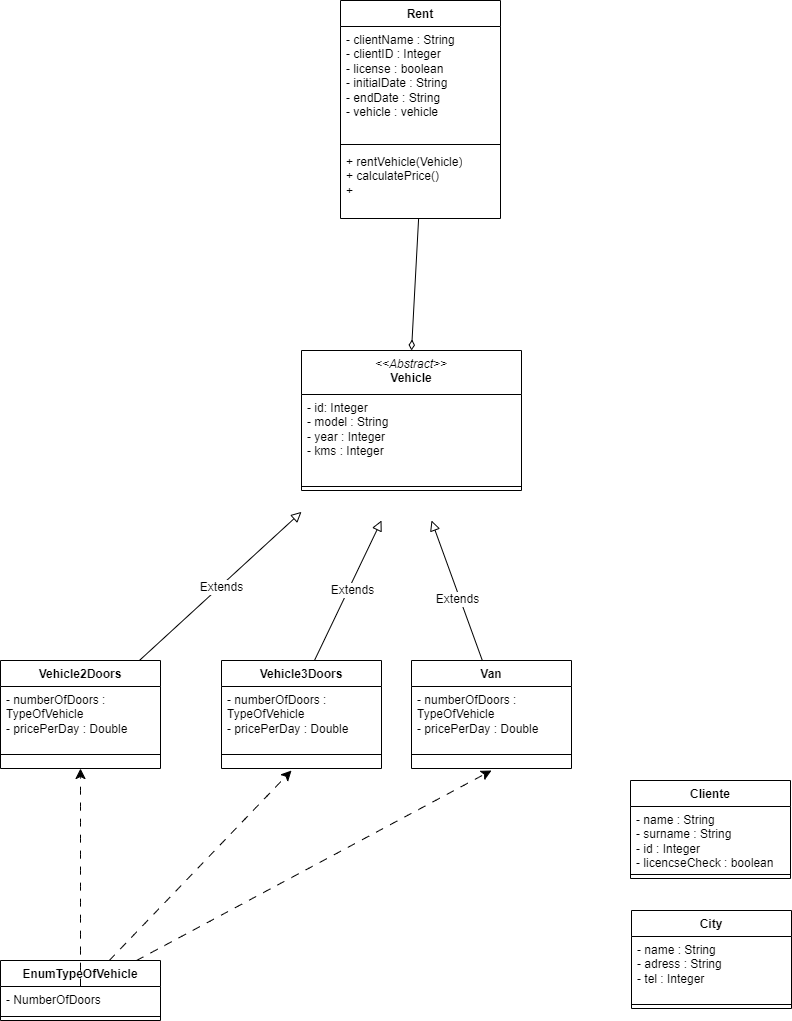

The diagram above was exported from draw.io. Its source (the exported page's mxGraphModel, read from the mxfile embedded in the PNG):
<mxGraphModel dx="1000" dy="545" grid="1" gridSize="10" guides="1" tooltips="1" connect="1" arrows="1" fold="1" page="1" pageScale="1" pageWidth="827" pageHeight="1169" math="0" shadow="0">
  <root>
    <mxCell id="0" />
    <mxCell id="1" parent="0" />
    <mxCell id="OZI1HY-RcdT6Eg521TYn-7" value="&lt;div&gt;&lt;span style=&quot;font-weight: normal;&quot;&gt;&lt;i&gt;&amp;lt;&amp;lt;Abstract&amp;gt;&amp;gt;&lt;/i&gt;&lt;/span&gt;&lt;/div&gt;Vehicle" style="swimlane;fontStyle=1;align=center;verticalAlign=top;childLayout=stackLayout;horizontal=1;startSize=44;horizontalStack=0;resizeParent=1;resizeParentMax=0;resizeLast=0;collapsible=1;marginBottom=0;whiteSpace=wrap;html=1;" parent="1" vertex="1">
      <mxGeometry x="311" y="380" width="220" height="140" as="geometry" />
    </mxCell>
    <mxCell id="OZI1HY-RcdT6Eg521TYn-8" value="- id: Integer&lt;div&gt;- model : String&lt;/div&gt;&lt;div&gt;- year : Integer&lt;/div&gt;&lt;div&gt;- kms : Integer&lt;/div&gt;" style="text;strokeColor=none;fillColor=none;align=left;verticalAlign=top;spacingLeft=4;spacingRight=4;overflow=hidden;rotatable=0;points=[[0,0.5],[1,0.5]];portConstraint=eastwest;whiteSpace=wrap;html=1;" parent="OZI1HY-RcdT6Eg521TYn-7" vertex="1">
      <mxGeometry y="44" width="220" height="88" as="geometry" />
    </mxCell>
    <mxCell id="OZI1HY-RcdT6Eg521TYn-9" value="" style="line;strokeWidth=1;fillColor=none;align=left;verticalAlign=middle;spacingTop=-1;spacingLeft=3;spacingRight=3;rotatable=0;labelPosition=right;points=[];portConstraint=eastwest;strokeColor=inherit;" parent="OZI1HY-RcdT6Eg521TYn-7" vertex="1">
      <mxGeometry y="132" width="220" height="8" as="geometry" />
    </mxCell>
    <mxCell id="OZI1HY-RcdT6Eg521TYn-15" value="Vehicle2Doors" style="swimlane;fontStyle=1;align=center;verticalAlign=top;childLayout=stackLayout;horizontal=1;startSize=26;horizontalStack=0;resizeParent=1;resizeParentMax=0;resizeLast=0;collapsible=1;marginBottom=0;whiteSpace=wrap;html=1;" parent="1" vertex="1">
      <mxGeometry x="10" y="690" width="160" height="108" as="geometry" />
    </mxCell>
    <mxCell id="OZI1HY-RcdT6Eg521TYn-16" value="- numberOfDoors : TypeOfVehicle&lt;div&gt;-&lt;span style=&quot;background-color: initial;&quot;&gt;&amp;nbsp;pricePerDay : Double&lt;/span&gt;&lt;span style=&quot;background-color: initial;&quot;&gt;&amp;nbsp;&lt;/span&gt;&lt;/div&gt;&lt;div&gt;&lt;div&gt;&lt;br&gt;&lt;/div&gt;&lt;div&gt;&lt;br&gt;&lt;/div&gt;&lt;/div&gt;" style="text;strokeColor=none;fillColor=none;align=left;verticalAlign=top;spacingLeft=4;spacingRight=4;overflow=hidden;rotatable=0;points=[[0,0.5],[1,0.5]];portConstraint=eastwest;whiteSpace=wrap;html=1;" parent="OZI1HY-RcdT6Eg521TYn-15" vertex="1">
      <mxGeometry y="26" width="160" height="54" as="geometry" />
    </mxCell>
    <mxCell id="OZI1HY-RcdT6Eg521TYn-17" value="" style="line;strokeWidth=1;fillColor=none;align=left;verticalAlign=middle;spacingTop=-1;spacingLeft=3;spacingRight=3;rotatable=0;labelPosition=right;points=[];portConstraint=eastwest;strokeColor=inherit;" parent="OZI1HY-RcdT6Eg521TYn-15" vertex="1">
      <mxGeometry y="80" width="160" height="28" as="geometry" />
    </mxCell>
    <mxCell id="OZI1HY-RcdT6Eg521TYn-37" style="edgeStyle=none;curved=1;rounded=0;orthogonalLoop=1;jettySize=auto;html=1;fontSize=12;startSize=8;endSize=8;endArrow=block;endFill=0;" parent="1" edge="1">
      <mxGeometry relative="1" as="geometry">
        <mxPoint x="391" y="550" as="targetPoint" />
        <mxPoint x="323.9473684210527" y="690" as="sourcePoint" />
      </mxGeometry>
    </mxCell>
    <mxCell id="OZI1HY-RcdT6Eg521TYn-41" value="Extends" style="edgeLabel;html=1;align=center;verticalAlign=middle;resizable=0;points=[];fontSize=12;" parent="OZI1HY-RcdT6Eg521TYn-37" vertex="1" connectable="0">
      <mxGeometry x="0.0332" y="-3" relative="1" as="geometry">
        <mxPoint as="offset" />
      </mxGeometry>
    </mxCell>
    <mxCell id="OZI1HY-RcdT6Eg521TYn-38" style="edgeStyle=none;curved=1;rounded=0;orthogonalLoop=1;jettySize=auto;html=1;fontSize=12;startSize=8;endSize=8;endArrow=block;endFill=0;" parent="1" edge="1">
      <mxGeometry relative="1" as="geometry">
        <mxPoint x="441" y="550" as="targetPoint" />
        <mxPoint x="491.8421052631579" y="690" as="sourcePoint" />
      </mxGeometry>
    </mxCell>
    <mxCell id="OZI1HY-RcdT6Eg521TYn-42" value="Extends" style="edgeLabel;html=1;align=center;verticalAlign=middle;resizable=0;points=[];fontSize=12;" parent="OZI1HY-RcdT6Eg521TYn-38" vertex="1" connectable="0">
      <mxGeometry x="-0.1134" y="3" relative="1" as="geometry">
        <mxPoint as="offset" />
      </mxGeometry>
    </mxCell>
    <mxCell id="OZI1HY-RcdT6Eg521TYn-27" value="Rent" style="swimlane;fontStyle=1;align=center;verticalAlign=top;childLayout=stackLayout;horizontal=1;startSize=26;horizontalStack=0;resizeParent=1;resizeParentMax=0;resizeLast=0;collapsible=1;marginBottom=0;whiteSpace=wrap;html=1;" parent="1" vertex="1">
      <mxGeometry x="350" y="30" width="160" height="218" as="geometry" />
    </mxCell>
    <mxCell id="OZI1HY-RcdT6Eg521TYn-28" value="- clientName : String&lt;div&gt;- clientID : Integer&lt;/div&gt;&lt;div&gt;- license : boolean&lt;/div&gt;&lt;div&gt;- initialDate : String&lt;/div&gt;&lt;div&gt;- endDate : String&lt;/div&gt;&lt;div&gt;- vehicle : vehicle&lt;/div&gt;" style="text;strokeColor=none;fillColor=none;align=left;verticalAlign=top;spacingLeft=4;spacingRight=4;overflow=hidden;rotatable=0;points=[[0,0.5],[1,0.5]];portConstraint=eastwest;whiteSpace=wrap;html=1;" parent="OZI1HY-RcdT6Eg521TYn-27" vertex="1">
      <mxGeometry y="26" width="160" height="114" as="geometry" />
    </mxCell>
    <mxCell id="OZI1HY-RcdT6Eg521TYn-29" value="" style="line;strokeWidth=1;fillColor=none;align=left;verticalAlign=middle;spacingTop=-1;spacingLeft=3;spacingRight=3;rotatable=0;labelPosition=right;points=[];portConstraint=eastwest;strokeColor=inherit;" parent="OZI1HY-RcdT6Eg521TYn-27" vertex="1">
      <mxGeometry y="140" width="160" height="8" as="geometry" />
    </mxCell>
    <mxCell id="OZI1HY-RcdT6Eg521TYn-30" value="+ rentVehicle(Vehicle)&lt;div&gt;+ calculatePrice()&lt;/div&gt;&lt;div&gt;+&lt;/div&gt;" style="text;strokeColor=none;fillColor=none;align=left;verticalAlign=top;spacingLeft=4;spacingRight=4;overflow=hidden;rotatable=0;points=[[0,0.5],[1,0.5]];portConstraint=eastwest;whiteSpace=wrap;html=1;" parent="OZI1HY-RcdT6Eg521TYn-27" vertex="1">
      <mxGeometry y="148" width="160" height="70" as="geometry" />
    </mxCell>
    <mxCell id="OZI1HY-RcdT6Eg521TYn-36" style="edgeStyle=none;curved=1;rounded=0;orthogonalLoop=1;jettySize=auto;html=1;entryX=0;entryY=0.821;entryDx=0;entryDy=0;entryPerimeter=0;fontSize=12;startSize=8;endSize=8;endArrow=block;endFill=0;" parent="1" source="OZI1HY-RcdT6Eg521TYn-15" edge="1">
      <mxGeometry relative="1" as="geometry">
        <mxPoint x="311" y="541.346" as="targetPoint" />
      </mxGeometry>
    </mxCell>
    <mxCell id="OZI1HY-RcdT6Eg521TYn-40" value="Extends" style="edgeLabel;html=1;align=center;verticalAlign=middle;resizable=0;points=[];fontSize=12;" parent="OZI1HY-RcdT6Eg521TYn-36" vertex="1" connectable="0">
      <mxGeometry x="0.0029" y="-1" relative="1" as="geometry">
        <mxPoint as="offset" />
      </mxGeometry>
    </mxCell>
    <mxCell id="vpSv-XIjCzILKiy17i1E-12" style="edgeStyle=none;curved=1;rounded=0;orthogonalLoop=1;jettySize=auto;html=1;fontSize=12;startSize=8;endSize=8;dashed=1;dashPattern=8 8;" edge="1" parent="1" source="vpSv-XIjCzILKiy17i1E-1">
      <mxGeometry relative="1" as="geometry">
        <mxPoint x="301" y="800" as="targetPoint" />
      </mxGeometry>
    </mxCell>
    <mxCell id="vpSv-XIjCzILKiy17i1E-13" style="edgeStyle=none;curved=1;rounded=0;orthogonalLoop=1;jettySize=auto;html=1;fontSize=12;startSize=8;endSize=8;dashed=1;dashPattern=8 8;" edge="1" parent="1" source="vpSv-XIjCzILKiy17i1E-1">
      <mxGeometry relative="1" as="geometry">
        <mxPoint x="501" y="800" as="targetPoint" />
      </mxGeometry>
    </mxCell>
    <mxCell id="vpSv-XIjCzILKiy17i1E-1" value="EnumTypeOfVehicle" style="swimlane;fontStyle=1;align=center;verticalAlign=top;childLayout=stackLayout;horizontal=1;startSize=26;horizontalStack=0;resizeParent=1;resizeParentMax=0;resizeLast=0;collapsible=1;marginBottom=0;whiteSpace=wrap;html=1;" vertex="1" parent="1">
      <mxGeometry x="10" y="990" width="160" height="60" as="geometry" />
    </mxCell>
    <mxCell id="vpSv-XIjCzILKiy17i1E-2" value="- NumberOfDoors" style="text;strokeColor=none;fillColor=none;align=left;verticalAlign=top;spacingLeft=4;spacingRight=4;overflow=hidden;rotatable=0;points=[[0,0.5],[1,0.5]];portConstraint=eastwest;whiteSpace=wrap;html=1;" vertex="1" parent="vpSv-XIjCzILKiy17i1E-1">
      <mxGeometry y="26" width="160" height="26" as="geometry" />
    </mxCell>
    <mxCell id="vpSv-XIjCzILKiy17i1E-3" value="" style="line;strokeWidth=1;fillColor=none;align=left;verticalAlign=middle;spacingTop=-1;spacingLeft=3;spacingRight=3;rotatable=0;labelPosition=right;points=[];portConstraint=eastwest;strokeColor=inherit;" vertex="1" parent="vpSv-XIjCzILKiy17i1E-1">
      <mxGeometry y="52" width="160" height="8" as="geometry" />
    </mxCell>
    <mxCell id="vpSv-XIjCzILKiy17i1E-5" style="edgeStyle=none;curved=1;rounded=0;orthogonalLoop=1;jettySize=auto;html=1;fontSize=12;startSize=8;endSize=8;dashed=1;dashPattern=8 8;" edge="1" parent="1" source="vpSv-XIjCzILKiy17i1E-2" target="OZI1HY-RcdT6Eg521TYn-15">
      <mxGeometry relative="1" as="geometry" />
    </mxCell>
    <mxCell id="vpSv-XIjCzILKiy17i1E-6" value="Vehicle3Doors" style="swimlane;fontStyle=1;align=center;verticalAlign=top;childLayout=stackLayout;horizontal=1;startSize=26;horizontalStack=0;resizeParent=1;resizeParentMax=0;resizeLast=0;collapsible=1;marginBottom=0;whiteSpace=wrap;html=1;" vertex="1" parent="1">
      <mxGeometry x="231" y="690" width="160" height="108" as="geometry" />
    </mxCell>
    <mxCell id="vpSv-XIjCzILKiy17i1E-7" value="- numberOfDoors : TypeOfVehicle&lt;div&gt;-&lt;span style=&quot;background-color: initial;&quot;&gt;&amp;nbsp;pricePerDay : Double&lt;/span&gt;&lt;span style=&quot;background-color: initial;&quot;&gt;&amp;nbsp;&lt;/span&gt;&lt;/div&gt;&lt;div&gt;&lt;div&gt;&lt;br&gt;&lt;/div&gt;&lt;div&gt;&lt;br&gt;&lt;/div&gt;&lt;/div&gt;" style="text;strokeColor=none;fillColor=none;align=left;verticalAlign=top;spacingLeft=4;spacingRight=4;overflow=hidden;rotatable=0;points=[[0,0.5],[1,0.5]];portConstraint=eastwest;whiteSpace=wrap;html=1;" vertex="1" parent="vpSv-XIjCzILKiy17i1E-6">
      <mxGeometry y="26" width="160" height="54" as="geometry" />
    </mxCell>
    <mxCell id="vpSv-XIjCzILKiy17i1E-8" value="" style="line;strokeWidth=1;fillColor=none;align=left;verticalAlign=middle;spacingTop=-1;spacingLeft=3;spacingRight=3;rotatable=0;labelPosition=right;points=[];portConstraint=eastwest;strokeColor=inherit;" vertex="1" parent="vpSv-XIjCzILKiy17i1E-6">
      <mxGeometry y="80" width="160" height="28" as="geometry" />
    </mxCell>
    <mxCell id="vpSv-XIjCzILKiy17i1E-9" value="Van" style="swimlane;fontStyle=1;align=center;verticalAlign=top;childLayout=stackLayout;horizontal=1;startSize=26;horizontalStack=0;resizeParent=1;resizeParentMax=0;resizeLast=0;collapsible=1;marginBottom=0;whiteSpace=wrap;html=1;" vertex="1" parent="1">
      <mxGeometry x="421" y="690" width="160" height="108" as="geometry" />
    </mxCell>
    <mxCell id="vpSv-XIjCzILKiy17i1E-10" value="- numberOfDoors : TypeOfVehicle&lt;div&gt;-&lt;span style=&quot;background-color: initial;&quot;&gt;&amp;nbsp;pricePerDay : Double&lt;/span&gt;&lt;span style=&quot;background-color: initial;&quot;&gt;&amp;nbsp;&lt;/span&gt;&lt;/div&gt;&lt;div&gt;&lt;div&gt;&lt;br&gt;&lt;/div&gt;&lt;div&gt;&lt;br&gt;&lt;/div&gt;&lt;/div&gt;" style="text;strokeColor=none;fillColor=none;align=left;verticalAlign=top;spacingLeft=4;spacingRight=4;overflow=hidden;rotatable=0;points=[[0,0.5],[1,0.5]];portConstraint=eastwest;whiteSpace=wrap;html=1;" vertex="1" parent="vpSv-XIjCzILKiy17i1E-9">
      <mxGeometry y="26" width="160" height="54" as="geometry" />
    </mxCell>
    <mxCell id="vpSv-XIjCzILKiy17i1E-11" value="" style="line;strokeWidth=1;fillColor=none;align=left;verticalAlign=middle;spacingTop=-1;spacingLeft=3;spacingRight=3;rotatable=0;labelPosition=right;points=[];portConstraint=eastwest;strokeColor=inherit;" vertex="1" parent="vpSv-XIjCzILKiy17i1E-9">
      <mxGeometry y="80" width="160" height="28" as="geometry" />
    </mxCell>
    <mxCell id="vpSv-XIjCzILKiy17i1E-14" value="City" style="swimlane;fontStyle=1;align=center;verticalAlign=top;childLayout=stackLayout;horizontal=1;startSize=26;horizontalStack=0;resizeParent=1;resizeParentMax=0;resizeLast=0;collapsible=1;marginBottom=0;whiteSpace=wrap;html=1;" vertex="1" parent="1">
      <mxGeometry x="641" y="940" width="160" height="98" as="geometry" />
    </mxCell>
    <mxCell id="vpSv-XIjCzILKiy17i1E-15" value="- name : String&lt;div&gt;- adress : String&lt;/div&gt;&lt;div&gt;- tel : Integer&lt;/div&gt;" style="text;strokeColor=none;fillColor=none;align=left;verticalAlign=top;spacingLeft=4;spacingRight=4;overflow=hidden;rotatable=0;points=[[0,0.5],[1,0.5]];portConstraint=eastwest;whiteSpace=wrap;html=1;" vertex="1" parent="vpSv-XIjCzILKiy17i1E-14">
      <mxGeometry y="26" width="160" height="64" as="geometry" />
    </mxCell>
    <mxCell id="vpSv-XIjCzILKiy17i1E-16" value="" style="line;strokeWidth=1;fillColor=none;align=left;verticalAlign=middle;spacingTop=-1;spacingLeft=3;spacingRight=3;rotatable=0;labelPosition=right;points=[];portConstraint=eastwest;strokeColor=inherit;" vertex="1" parent="vpSv-XIjCzILKiy17i1E-14">
      <mxGeometry y="90" width="160" height="8" as="geometry" />
    </mxCell>
    <mxCell id="vpSv-XIjCzILKiy17i1E-19" style="edgeStyle=none;curved=1;rounded=0;orthogonalLoop=1;jettySize=auto;html=1;entryX=0.5;entryY=0;entryDx=0;entryDy=0;fontSize=12;startSize=8;endSize=8;endArrow=diamondThin;endFill=0;" edge="1" parent="1" source="OZI1HY-RcdT6Eg521TYn-30" target="OZI1HY-RcdT6Eg521TYn-7">
      <mxGeometry relative="1" as="geometry" />
    </mxCell>
    <mxCell id="vpSv-XIjCzILKiy17i1E-20" value="Cliente" style="swimlane;fontStyle=1;align=center;verticalAlign=top;childLayout=stackLayout;horizontal=1;startSize=26;horizontalStack=0;resizeParent=1;resizeParentMax=0;resizeLast=0;collapsible=1;marginBottom=0;whiteSpace=wrap;html=1;" vertex="1" parent="1">
      <mxGeometry x="640" y="810" width="160" height="98" as="geometry" />
    </mxCell>
    <mxCell id="vpSv-XIjCzILKiy17i1E-21" value="- name : String&lt;div&gt;- surname : String&lt;/div&gt;&lt;div&gt;- id : Integer&lt;/div&gt;&lt;div&gt;- licencseCheck : boolean&lt;/div&gt;" style="text;strokeColor=none;fillColor=none;align=left;verticalAlign=top;spacingLeft=4;spacingRight=4;overflow=hidden;rotatable=0;points=[[0,0.5],[1,0.5]];portConstraint=eastwest;whiteSpace=wrap;html=1;" vertex="1" parent="vpSv-XIjCzILKiy17i1E-20">
      <mxGeometry y="26" width="160" height="64" as="geometry" />
    </mxCell>
    <mxCell id="vpSv-XIjCzILKiy17i1E-22" value="" style="line;strokeWidth=1;fillColor=none;align=left;verticalAlign=middle;spacingTop=-1;spacingLeft=3;spacingRight=3;rotatable=0;labelPosition=right;points=[];portConstraint=eastwest;strokeColor=inherit;" vertex="1" parent="vpSv-XIjCzILKiy17i1E-20">
      <mxGeometry y="90" width="160" height="8" as="geometry" />
    </mxCell>
  </root>
</mxGraphModel>